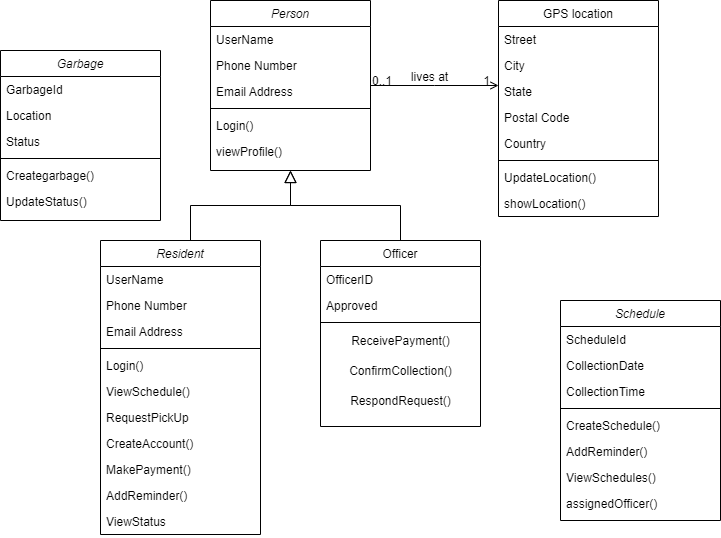

The diagram above was exported from draw.io. Its source (the exported page's mxGraphModel, read from the mxfile embedded in the PNG):
<mxGraphModel dx="880" dy="484" grid="1" gridSize="10" guides="1" tooltips="1" connect="1" arrows="1" fold="1" page="1" pageScale="1" pageWidth="827" pageHeight="1169" math="0" shadow="0">
  <root>
    <mxCell id="WIyWlLk6GJQsqaUBKTNV-0" />
    <mxCell id="WIyWlLk6GJQsqaUBKTNV-1" parent="WIyWlLk6GJQsqaUBKTNV-0" />
    <mxCell id="zkfFHV4jXpPFQw0GAbJ--0" value="Person" style="swimlane;fontStyle=2;align=center;verticalAlign=top;childLayout=stackLayout;horizontal=1;startSize=26;horizontalStack=0;resizeParent=1;resizeLast=0;collapsible=1;marginBottom=0;rounded=0;shadow=0;strokeWidth=1;" parent="WIyWlLk6GJQsqaUBKTNV-1" vertex="1">
      <mxGeometry x="220" y="120" width="160" height="170" as="geometry">
        <mxRectangle x="230" y="140" width="160" height="26" as="alternateBounds" />
      </mxGeometry>
    </mxCell>
    <mxCell id="zkfFHV4jXpPFQw0GAbJ--1" value="UserName" style="text;align=left;verticalAlign=top;spacingLeft=4;spacingRight=4;overflow=hidden;rotatable=0;points=[[0,0.5],[1,0.5]];portConstraint=eastwest;" parent="zkfFHV4jXpPFQw0GAbJ--0" vertex="1">
      <mxGeometry y="26" width="160" height="26" as="geometry" />
    </mxCell>
    <mxCell id="zkfFHV4jXpPFQw0GAbJ--2" value="Phone Number" style="text;align=left;verticalAlign=top;spacingLeft=4;spacingRight=4;overflow=hidden;rotatable=0;points=[[0,0.5],[1,0.5]];portConstraint=eastwest;rounded=0;shadow=0;html=0;" parent="zkfFHV4jXpPFQw0GAbJ--0" vertex="1">
      <mxGeometry y="52" width="160" height="26" as="geometry" />
    </mxCell>
    <mxCell id="zkfFHV4jXpPFQw0GAbJ--3" value="Email Address" style="text;align=left;verticalAlign=top;spacingLeft=4;spacingRight=4;overflow=hidden;rotatable=0;points=[[0,0.5],[1,0.5]];portConstraint=eastwest;rounded=0;shadow=0;html=0;" parent="zkfFHV4jXpPFQw0GAbJ--0" vertex="1">
      <mxGeometry y="78" width="160" height="26" as="geometry" />
    </mxCell>
    <mxCell id="zkfFHV4jXpPFQw0GAbJ--4" value="" style="line;html=1;strokeWidth=1;align=left;verticalAlign=middle;spacingTop=-1;spacingLeft=3;spacingRight=3;rotatable=0;labelPosition=right;points=[];portConstraint=eastwest;" parent="zkfFHV4jXpPFQw0GAbJ--0" vertex="1">
      <mxGeometry y="104" width="160" height="8" as="geometry" />
    </mxCell>
    <mxCell id="zkfFHV4jXpPFQw0GAbJ--5" value="Login()" style="text;align=left;verticalAlign=top;spacingLeft=4;spacingRight=4;overflow=hidden;rotatable=0;points=[[0,0.5],[1,0.5]];portConstraint=eastwest;" parent="zkfFHV4jXpPFQw0GAbJ--0" vertex="1">
      <mxGeometry y="112" width="160" height="26" as="geometry" />
    </mxCell>
    <mxCell id="uqiVatKttKlsykINHz3M-1" value="viewProfile()" style="text;align=left;verticalAlign=top;spacingLeft=4;spacingRight=4;overflow=hidden;rotatable=0;points=[[0,0.5],[1,0.5]];portConstraint=eastwest;" vertex="1" parent="zkfFHV4jXpPFQw0GAbJ--0">
      <mxGeometry y="138" width="160" height="26" as="geometry" />
    </mxCell>
    <mxCell id="zkfFHV4jXpPFQw0GAbJ--12" value="" style="endArrow=block;endSize=10;endFill=0;shadow=0;strokeWidth=1;rounded=0;edgeStyle=elbowEdgeStyle;elbow=vertical;" parent="WIyWlLk6GJQsqaUBKTNV-1" target="zkfFHV4jXpPFQw0GAbJ--0" edge="1">
      <mxGeometry width="160" relative="1" as="geometry">
        <mxPoint x="200" y="360" as="sourcePoint" />
        <mxPoint x="200" y="203" as="targetPoint" />
      </mxGeometry>
    </mxCell>
    <mxCell id="zkfFHV4jXpPFQw0GAbJ--13" value="Officer" style="swimlane;fontStyle=0;align=center;verticalAlign=top;childLayout=stackLayout;horizontal=1;startSize=26;horizontalStack=0;resizeParent=1;resizeLast=0;collapsible=1;marginBottom=0;rounded=0;shadow=0;strokeWidth=1;" parent="WIyWlLk6GJQsqaUBKTNV-1" vertex="1">
      <mxGeometry x="330" y="360" width="160" height="186" as="geometry">
        <mxRectangle x="340" y="380" width="170" height="26" as="alternateBounds" />
      </mxGeometry>
    </mxCell>
    <mxCell id="zkfFHV4jXpPFQw0GAbJ--14" value="OfficerID" style="text;align=left;verticalAlign=top;spacingLeft=4;spacingRight=4;overflow=hidden;rotatable=0;points=[[0,0.5],[1,0.5]];portConstraint=eastwest;" parent="zkfFHV4jXpPFQw0GAbJ--13" vertex="1">
      <mxGeometry y="26" width="160" height="26" as="geometry" />
    </mxCell>
    <mxCell id="uqiVatKttKlsykINHz3M-8" value="Approved" style="text;align=left;verticalAlign=top;spacingLeft=4;spacingRight=4;overflow=hidden;rotatable=0;points=[[0,0.5],[1,0.5]];portConstraint=eastwest;" vertex="1" parent="zkfFHV4jXpPFQw0GAbJ--13">
      <mxGeometry y="52" width="160" height="26" as="geometry" />
    </mxCell>
    <mxCell id="zkfFHV4jXpPFQw0GAbJ--15" value="" style="line;html=1;strokeWidth=1;align=left;verticalAlign=middle;spacingTop=-1;spacingLeft=3;spacingRight=3;rotatable=0;labelPosition=right;points=[];portConstraint=eastwest;" parent="zkfFHV4jXpPFQw0GAbJ--13" vertex="1">
      <mxGeometry y="78" width="160" height="8" as="geometry" />
    </mxCell>
    <mxCell id="uqiVatKttKlsykINHz3M-11" value="ReceivePayment()" style="text;html=1;align=center;verticalAlign=middle;resizable=0;points=[];autosize=1;strokeColor=none;fillColor=none;" vertex="1" parent="zkfFHV4jXpPFQw0GAbJ--13">
      <mxGeometry y="86" width="160" height="30" as="geometry" />
    </mxCell>
    <mxCell id="uqiVatKttKlsykINHz3M-30" value="ConfirmCollection()" style="text;html=1;align=center;verticalAlign=middle;resizable=0;points=[];autosize=1;strokeColor=none;fillColor=none;" vertex="1" parent="zkfFHV4jXpPFQw0GAbJ--13">
      <mxGeometry y="116" width="160" height="30" as="geometry" />
    </mxCell>
    <mxCell id="uqiVatKttKlsykINHz3M-37" value="RespondRequest()" style="text;html=1;align=center;verticalAlign=middle;resizable=0;points=[];autosize=1;strokeColor=none;fillColor=none;" vertex="1" parent="zkfFHV4jXpPFQw0GAbJ--13">
      <mxGeometry y="146" width="160" height="30" as="geometry" />
    </mxCell>
    <mxCell id="zkfFHV4jXpPFQw0GAbJ--16" value="" style="endArrow=block;endSize=10;endFill=0;shadow=0;strokeWidth=1;rounded=0;edgeStyle=elbowEdgeStyle;elbow=vertical;" parent="WIyWlLk6GJQsqaUBKTNV-1" source="zkfFHV4jXpPFQw0GAbJ--13" target="zkfFHV4jXpPFQw0GAbJ--0" edge="1">
      <mxGeometry width="160" relative="1" as="geometry">
        <mxPoint x="210" y="373" as="sourcePoint" />
        <mxPoint x="310" y="271" as="targetPoint" />
      </mxGeometry>
    </mxCell>
    <mxCell id="zkfFHV4jXpPFQw0GAbJ--17" value="GPS location" style="swimlane;fontStyle=0;align=center;verticalAlign=top;childLayout=stackLayout;horizontal=1;startSize=26;horizontalStack=0;resizeParent=1;resizeLast=0;collapsible=1;marginBottom=0;rounded=0;shadow=0;strokeWidth=1;" parent="WIyWlLk6GJQsqaUBKTNV-1" vertex="1">
      <mxGeometry x="508" y="120" width="160" height="216" as="geometry">
        <mxRectangle x="550" y="140" width="160" height="26" as="alternateBounds" />
      </mxGeometry>
    </mxCell>
    <mxCell id="zkfFHV4jXpPFQw0GAbJ--18" value="Street" style="text;align=left;verticalAlign=top;spacingLeft=4;spacingRight=4;overflow=hidden;rotatable=0;points=[[0,0.5],[1,0.5]];portConstraint=eastwest;" parent="zkfFHV4jXpPFQw0GAbJ--17" vertex="1">
      <mxGeometry y="26" width="160" height="26" as="geometry" />
    </mxCell>
    <mxCell id="zkfFHV4jXpPFQw0GAbJ--19" value="City" style="text;align=left;verticalAlign=top;spacingLeft=4;spacingRight=4;overflow=hidden;rotatable=0;points=[[0,0.5],[1,0.5]];portConstraint=eastwest;rounded=0;shadow=0;html=0;" parent="zkfFHV4jXpPFQw0GAbJ--17" vertex="1">
      <mxGeometry y="52" width="160" height="26" as="geometry" />
    </mxCell>
    <mxCell id="zkfFHV4jXpPFQw0GAbJ--20" value="State" style="text;align=left;verticalAlign=top;spacingLeft=4;spacingRight=4;overflow=hidden;rotatable=0;points=[[0,0.5],[1,0.5]];portConstraint=eastwest;rounded=0;shadow=0;html=0;" parent="zkfFHV4jXpPFQw0GAbJ--17" vertex="1">
      <mxGeometry y="78" width="160" height="26" as="geometry" />
    </mxCell>
    <mxCell id="zkfFHV4jXpPFQw0GAbJ--21" value="Postal Code" style="text;align=left;verticalAlign=top;spacingLeft=4;spacingRight=4;overflow=hidden;rotatable=0;points=[[0,0.5],[1,0.5]];portConstraint=eastwest;rounded=0;shadow=0;html=0;" parent="zkfFHV4jXpPFQw0GAbJ--17" vertex="1">
      <mxGeometry y="104" width="160" height="26" as="geometry" />
    </mxCell>
    <mxCell id="zkfFHV4jXpPFQw0GAbJ--22" value="Country" style="text;align=left;verticalAlign=top;spacingLeft=4;spacingRight=4;overflow=hidden;rotatable=0;points=[[0,0.5],[1,0.5]];portConstraint=eastwest;rounded=0;shadow=0;html=0;" parent="zkfFHV4jXpPFQw0GAbJ--17" vertex="1">
      <mxGeometry y="130" width="160" height="26" as="geometry" />
    </mxCell>
    <mxCell id="zkfFHV4jXpPFQw0GAbJ--23" value="" style="line;html=1;strokeWidth=1;align=left;verticalAlign=middle;spacingTop=-1;spacingLeft=3;spacingRight=3;rotatable=0;labelPosition=right;points=[];portConstraint=eastwest;" parent="zkfFHV4jXpPFQw0GAbJ--17" vertex="1">
      <mxGeometry y="156" width="160" height="8" as="geometry" />
    </mxCell>
    <mxCell id="zkfFHV4jXpPFQw0GAbJ--25" value="UpdateLocation()" style="text;align=left;verticalAlign=top;spacingLeft=4;spacingRight=4;overflow=hidden;rotatable=0;points=[[0,0.5],[1,0.5]];portConstraint=eastwest;" parent="zkfFHV4jXpPFQw0GAbJ--17" vertex="1">
      <mxGeometry y="164" width="160" height="26" as="geometry" />
    </mxCell>
    <mxCell id="uqiVatKttKlsykINHz3M-0" value="showLocation()" style="text;align=left;verticalAlign=top;spacingLeft=4;spacingRight=4;overflow=hidden;rotatable=0;points=[[0,0.5],[1,0.5]];portConstraint=eastwest;" vertex="1" parent="zkfFHV4jXpPFQw0GAbJ--17">
      <mxGeometry y="190" width="160" height="26" as="geometry" />
    </mxCell>
    <mxCell id="zkfFHV4jXpPFQw0GAbJ--26" value="" style="endArrow=open;shadow=0;strokeWidth=1;rounded=0;endFill=1;edgeStyle=elbowEdgeStyle;elbow=vertical;" parent="WIyWlLk6GJQsqaUBKTNV-1" source="zkfFHV4jXpPFQw0GAbJ--0" target="zkfFHV4jXpPFQw0GAbJ--17" edge="1">
      <mxGeometry x="0.5" y="41" relative="1" as="geometry">
        <mxPoint x="380" y="192" as="sourcePoint" />
        <mxPoint x="540" y="192" as="targetPoint" />
        <mxPoint x="-40" y="32" as="offset" />
      </mxGeometry>
    </mxCell>
    <mxCell id="zkfFHV4jXpPFQw0GAbJ--27" value="0..1" style="resizable=0;align=left;verticalAlign=bottom;labelBackgroundColor=none;fontSize=12;" parent="zkfFHV4jXpPFQw0GAbJ--26" connectable="0" vertex="1">
      <mxGeometry x="-1" relative="1" as="geometry">
        <mxPoint y="4" as="offset" />
      </mxGeometry>
    </mxCell>
    <mxCell id="zkfFHV4jXpPFQw0GAbJ--28" value="1" style="resizable=0;align=right;verticalAlign=bottom;labelBackgroundColor=none;fontSize=12;" parent="zkfFHV4jXpPFQw0GAbJ--26" connectable="0" vertex="1">
      <mxGeometry x="1" relative="1" as="geometry">
        <mxPoint x="-7" y="4" as="offset" />
      </mxGeometry>
    </mxCell>
    <mxCell id="zkfFHV4jXpPFQw0GAbJ--29" value="lives at" style="text;html=1;resizable=0;points=[];;align=center;verticalAlign=middle;labelBackgroundColor=none;rounded=0;shadow=0;strokeWidth=1;fontSize=12;" parent="zkfFHV4jXpPFQw0GAbJ--26" vertex="1" connectable="0">
      <mxGeometry x="0.5" y="49" relative="1" as="geometry">
        <mxPoint x="-38" y="40" as="offset" />
      </mxGeometry>
    </mxCell>
    <mxCell id="uqiVatKttKlsykINHz3M-12" value="Resident" style="swimlane;fontStyle=2;align=center;verticalAlign=top;childLayout=stackLayout;horizontal=1;startSize=26;horizontalStack=0;resizeParent=1;resizeLast=0;collapsible=1;marginBottom=0;rounded=0;shadow=0;strokeWidth=1;" vertex="1" parent="WIyWlLk6GJQsqaUBKTNV-1">
      <mxGeometry x="110" y="360" width="160" height="294" as="geometry">
        <mxRectangle x="230" y="140" width="160" height="26" as="alternateBounds" />
      </mxGeometry>
    </mxCell>
    <mxCell id="uqiVatKttKlsykINHz3M-13" value="UserName" style="text;align=left;verticalAlign=top;spacingLeft=4;spacingRight=4;overflow=hidden;rotatable=0;points=[[0,0.5],[1,0.5]];portConstraint=eastwest;" vertex="1" parent="uqiVatKttKlsykINHz3M-12">
      <mxGeometry y="26" width="160" height="26" as="geometry" />
    </mxCell>
    <mxCell id="uqiVatKttKlsykINHz3M-14" value="Phone Number" style="text;align=left;verticalAlign=top;spacingLeft=4;spacingRight=4;overflow=hidden;rotatable=0;points=[[0,0.5],[1,0.5]];portConstraint=eastwest;rounded=0;shadow=0;html=0;" vertex="1" parent="uqiVatKttKlsykINHz3M-12">
      <mxGeometry y="52" width="160" height="26" as="geometry" />
    </mxCell>
    <mxCell id="uqiVatKttKlsykINHz3M-15" value="Email Address" style="text;align=left;verticalAlign=top;spacingLeft=4;spacingRight=4;overflow=hidden;rotatable=0;points=[[0,0.5],[1,0.5]];portConstraint=eastwest;rounded=0;shadow=0;html=0;" vertex="1" parent="uqiVatKttKlsykINHz3M-12">
      <mxGeometry y="78" width="160" height="26" as="geometry" />
    </mxCell>
    <mxCell id="uqiVatKttKlsykINHz3M-16" value="" style="line;html=1;strokeWidth=1;align=left;verticalAlign=middle;spacingTop=-1;spacingLeft=3;spacingRight=3;rotatable=0;labelPosition=right;points=[];portConstraint=eastwest;" vertex="1" parent="uqiVatKttKlsykINHz3M-12">
      <mxGeometry y="104" width="160" height="8" as="geometry" />
    </mxCell>
    <mxCell id="uqiVatKttKlsykINHz3M-17" value="Login()" style="text;align=left;verticalAlign=top;spacingLeft=4;spacingRight=4;overflow=hidden;rotatable=0;points=[[0,0.5],[1,0.5]];portConstraint=eastwest;" vertex="1" parent="uqiVatKttKlsykINHz3M-12">
      <mxGeometry y="112" width="160" height="26" as="geometry" />
    </mxCell>
    <mxCell id="uqiVatKttKlsykINHz3M-19" value="ViewSchedule()&#10;" style="text;align=left;verticalAlign=top;spacingLeft=4;spacingRight=4;overflow=hidden;rotatable=0;points=[[0,0.5],[1,0.5]];portConstraint=eastwest;" vertex="1" parent="uqiVatKttKlsykINHz3M-12">
      <mxGeometry y="138" width="160" height="26" as="geometry" />
    </mxCell>
    <mxCell id="uqiVatKttKlsykINHz3M-20" value="RequestPickUp" style="text;align=left;verticalAlign=top;spacingLeft=4;spacingRight=4;overflow=hidden;rotatable=0;points=[[0,0.5],[1,0.5]];portConstraint=eastwest;" vertex="1" parent="uqiVatKttKlsykINHz3M-12">
      <mxGeometry y="164" width="160" height="26" as="geometry" />
    </mxCell>
    <mxCell id="uqiVatKttKlsykINHz3M-29" value="CreateAccount()" style="text;align=left;verticalAlign=top;spacingLeft=4;spacingRight=4;overflow=hidden;rotatable=0;points=[[0,0.5],[1,0.5]];portConstraint=eastwest;" vertex="1" parent="uqiVatKttKlsykINHz3M-12">
      <mxGeometry y="190" width="160" height="26" as="geometry" />
    </mxCell>
    <mxCell id="uqiVatKttKlsykINHz3M-38" value="MakePayment()" style="text;align=left;verticalAlign=top;spacingLeft=4;spacingRight=4;overflow=hidden;rotatable=0;points=[[0,0.5],[1,0.5]];portConstraint=eastwest;" vertex="1" parent="uqiVatKttKlsykINHz3M-12">
      <mxGeometry y="216" width="160" height="26" as="geometry" />
    </mxCell>
    <mxCell id="uqiVatKttKlsykINHz3M-49" value="AddReminder()" style="text;align=left;verticalAlign=top;spacingLeft=4;spacingRight=4;overflow=hidden;rotatable=0;points=[[0,0.5],[1,0.5]];portConstraint=eastwest;" vertex="1" parent="uqiVatKttKlsykINHz3M-12">
      <mxGeometry y="242" width="160" height="26" as="geometry" />
    </mxCell>
    <mxCell id="uqiVatKttKlsykINHz3M-50" value="ViewStatus" style="text;align=left;verticalAlign=top;spacingLeft=4;spacingRight=4;overflow=hidden;rotatable=0;points=[[0,0.5],[1,0.5]];portConstraint=eastwest;" vertex="1" parent="uqiVatKttKlsykINHz3M-12">
      <mxGeometry y="268" width="160" height="26" as="geometry" />
    </mxCell>
    <mxCell id="uqiVatKttKlsykINHz3M-51" value="Schedule" style="swimlane;fontStyle=2;align=center;verticalAlign=top;childLayout=stackLayout;horizontal=1;startSize=26;horizontalStack=0;resizeParent=1;resizeLast=0;collapsible=1;marginBottom=0;rounded=0;shadow=0;strokeWidth=1;" vertex="1" parent="WIyWlLk6GJQsqaUBKTNV-1">
      <mxGeometry x="570" y="420" width="160" height="220" as="geometry">
        <mxRectangle x="230" y="140" width="160" height="26" as="alternateBounds" />
      </mxGeometry>
    </mxCell>
    <mxCell id="uqiVatKttKlsykINHz3M-52" value="ScheduleId" style="text;align=left;verticalAlign=top;spacingLeft=4;spacingRight=4;overflow=hidden;rotatable=0;points=[[0,0.5],[1,0.5]];portConstraint=eastwest;" vertex="1" parent="uqiVatKttKlsykINHz3M-51">
      <mxGeometry y="26" width="160" height="26" as="geometry" />
    </mxCell>
    <mxCell id="uqiVatKttKlsykINHz3M-53" value="CollectionDate" style="text;align=left;verticalAlign=top;spacingLeft=4;spacingRight=4;overflow=hidden;rotatable=0;points=[[0,0.5],[1,0.5]];portConstraint=eastwest;rounded=0;shadow=0;html=0;" vertex="1" parent="uqiVatKttKlsykINHz3M-51">
      <mxGeometry y="52" width="160" height="26" as="geometry" />
    </mxCell>
    <mxCell id="uqiVatKttKlsykINHz3M-54" value="CollectionTime" style="text;align=left;verticalAlign=top;spacingLeft=4;spacingRight=4;overflow=hidden;rotatable=0;points=[[0,0.5],[1,0.5]];portConstraint=eastwest;rounded=0;shadow=0;html=0;" vertex="1" parent="uqiVatKttKlsykINHz3M-51">
      <mxGeometry y="78" width="160" height="26" as="geometry" />
    </mxCell>
    <mxCell id="uqiVatKttKlsykINHz3M-55" value="" style="line;html=1;strokeWidth=1;align=left;verticalAlign=middle;spacingTop=-1;spacingLeft=3;spacingRight=3;rotatable=0;labelPosition=right;points=[];portConstraint=eastwest;" vertex="1" parent="uqiVatKttKlsykINHz3M-51">
      <mxGeometry y="104" width="160" height="8" as="geometry" />
    </mxCell>
    <mxCell id="uqiVatKttKlsykINHz3M-57" value="CreateSchedule()" style="text;align=left;verticalAlign=top;spacingLeft=4;spacingRight=4;overflow=hidden;rotatable=0;points=[[0,0.5],[1,0.5]];portConstraint=eastwest;" vertex="1" parent="uqiVatKttKlsykINHz3M-51">
      <mxGeometry y="112" width="160" height="26" as="geometry" />
    </mxCell>
    <mxCell id="uqiVatKttKlsykINHz3M-58" value="AddReminder()" style="text;align=left;verticalAlign=top;spacingLeft=4;spacingRight=4;overflow=hidden;rotatable=0;points=[[0,0.5],[1,0.5]];portConstraint=eastwest;" vertex="1" parent="uqiVatKttKlsykINHz3M-51">
      <mxGeometry y="138" width="160" height="26" as="geometry" />
    </mxCell>
    <mxCell id="uqiVatKttKlsykINHz3M-59" value="ViewSchedules()" style="text;align=left;verticalAlign=top;spacingLeft=4;spacingRight=4;overflow=hidden;rotatable=0;points=[[0,0.5],[1,0.5]];portConstraint=eastwest;" vertex="1" parent="uqiVatKttKlsykINHz3M-51">
      <mxGeometry y="164" width="160" height="26" as="geometry" />
    </mxCell>
    <mxCell id="uqiVatKttKlsykINHz3M-60" value="assignedOfficer()" style="text;align=left;verticalAlign=top;spacingLeft=4;spacingRight=4;overflow=hidden;rotatable=0;points=[[0,0.5],[1,0.5]];portConstraint=eastwest;" vertex="1" parent="uqiVatKttKlsykINHz3M-51">
      <mxGeometry y="190" width="160" height="26" as="geometry" />
    </mxCell>
    <mxCell id="uqiVatKttKlsykINHz3M-63" value="Garbage" style="swimlane;fontStyle=2;align=center;verticalAlign=top;childLayout=stackLayout;horizontal=1;startSize=26;horizontalStack=0;resizeParent=1;resizeLast=0;collapsible=1;marginBottom=0;rounded=0;shadow=0;strokeWidth=1;" vertex="1" parent="WIyWlLk6GJQsqaUBKTNV-1">
      <mxGeometry x="10" y="170" width="160" height="170" as="geometry">
        <mxRectangle x="230" y="140" width="160" height="26" as="alternateBounds" />
      </mxGeometry>
    </mxCell>
    <mxCell id="uqiVatKttKlsykINHz3M-64" value="GarbageId" style="text;align=left;verticalAlign=top;spacingLeft=4;spacingRight=4;overflow=hidden;rotatable=0;points=[[0,0.5],[1,0.5]];portConstraint=eastwest;" vertex="1" parent="uqiVatKttKlsykINHz3M-63">
      <mxGeometry y="26" width="160" height="26" as="geometry" />
    </mxCell>
    <mxCell id="uqiVatKttKlsykINHz3M-65" value="Location" style="text;align=left;verticalAlign=top;spacingLeft=4;spacingRight=4;overflow=hidden;rotatable=0;points=[[0,0.5],[1,0.5]];portConstraint=eastwest;rounded=0;shadow=0;html=0;" vertex="1" parent="uqiVatKttKlsykINHz3M-63">
      <mxGeometry y="52" width="160" height="26" as="geometry" />
    </mxCell>
    <mxCell id="uqiVatKttKlsykINHz3M-66" value="Status" style="text;align=left;verticalAlign=top;spacingLeft=4;spacingRight=4;overflow=hidden;rotatable=0;points=[[0,0.5],[1,0.5]];portConstraint=eastwest;rounded=0;shadow=0;html=0;" vertex="1" parent="uqiVatKttKlsykINHz3M-63">
      <mxGeometry y="78" width="160" height="26" as="geometry" />
    </mxCell>
    <mxCell id="uqiVatKttKlsykINHz3M-67" value="" style="line;html=1;strokeWidth=1;align=left;verticalAlign=middle;spacingTop=-1;spacingLeft=3;spacingRight=3;rotatable=0;labelPosition=right;points=[];portConstraint=eastwest;" vertex="1" parent="uqiVatKttKlsykINHz3M-63">
      <mxGeometry y="104" width="160" height="8" as="geometry" />
    </mxCell>
    <mxCell id="uqiVatKttKlsykINHz3M-68" value="Creategarbage()" style="text;align=left;verticalAlign=top;spacingLeft=4;spacingRight=4;overflow=hidden;rotatable=0;points=[[0,0.5],[1,0.5]];portConstraint=eastwest;" vertex="1" parent="uqiVatKttKlsykINHz3M-63">
      <mxGeometry y="112" width="160" height="26" as="geometry" />
    </mxCell>
    <mxCell id="uqiVatKttKlsykINHz3M-69" value="UpdateStatus()" style="text;align=left;verticalAlign=top;spacingLeft=4;spacingRight=4;overflow=hidden;rotatable=0;points=[[0,0.5],[1,0.5]];portConstraint=eastwest;" vertex="1" parent="uqiVatKttKlsykINHz3M-63">
      <mxGeometry y="138" width="160" height="26" as="geometry" />
    </mxCell>
  </root>
</mxGraphModel>